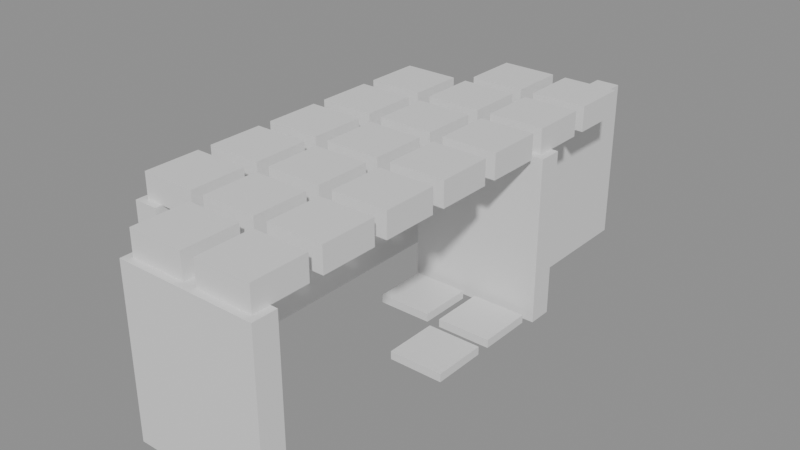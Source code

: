# Source: building_lego.blend  (saved by Blender 5.0.119; exported with 4.5.12 LTS)
import bpy
from mathutils import Matrix  # noqa: F401  (used for matrix-valued properties, if any)

bpy.ops.wm.read_factory_settings(use_empty=True)
scene = bpy.context.scene
scene.name = 'Scene'

# ---- collections
col_01_paredes_externas = bpy.data.collections.new('01_Paredes_Externas'); scene.collection.children.link(col_01_paredes_externas)
col_02_paredes_internas = bpy.data.collections.new('02_Paredes_Internas'); scene.collection.children.link(col_02_paredes_internas)
col_04_moveis_decoracoes = bpy.data.collections.new('04_Moveis_Decoracoes'); scene.collection.children.link(col_04_moveis_decoracoes)

# ---- materials (node trees are filled in below, after node groups)
mat_mat_parede_externa = bpy.data.materials.new('Mat_Parede_Externa')
mat_mat_parede_interna = bpy.data.materials.new('Mat_Parede_Interna')
mat_mat_moveis = bpy.data.materials.new('Mat_Moveis')

# ---- material node trees
mat_mat_parede_externa.use_nodes = True; mat_mat_parede_externa.node_tree.nodes.clear()
_N = mat_mat_parede_externa.node_tree.nodes; _L = mat_mat_parede_externa.node_tree.links
n0 = _N.new('ShaderNodeBsdfPrincipled'); n0.name = 'BSDF - Pré-fundamentado'; n0.location = (-200, 100)
n1 = _N.new('ShaderNodeOutputMaterial'); n1.name = 'Saída de material'; n1.location = (200, 100)
_L.new(n0.outputs[0], n1.inputs[0])
n1.is_active_output = True
mat_mat_parede_interna.use_nodes = True; mat_mat_parede_interna.node_tree.nodes.clear()
_N = mat_mat_parede_interna.node_tree.nodes; _L = mat_mat_parede_interna.node_tree.links
n0 = _N.new('ShaderNodeBsdfPrincipled'); n0.name = 'BSDF - Pré-fundamentado'; n0.location = (-200, 100)
n1 = _N.new('ShaderNodeOutputMaterial'); n1.name = 'Saída de material'; n1.location = (200, 100)
_L.new(n0.outputs[0], n1.inputs[0])
n1.is_active_output = True
mat_mat_moveis.use_nodes = True; mat_mat_moveis.node_tree.nodes.clear()
_N = mat_mat_moveis.node_tree.nodes; _L = mat_mat_moveis.node_tree.links
n0 = _N.new('ShaderNodeBsdfPrincipled'); n0.name = 'BSDF - Pré-fundamentado'; n0.location = (-200, 100)
n1 = _N.new('ShaderNodeOutputMaterial'); n1.name = 'Saída de material'; n1.location = (200, 100)
_L.new(n0.outputs[0], n1.inputs[0])
n1.is_active_output = True

# ---- meshes
me_bloco_palisade_982_4996_z0 = bpy.data.meshes.new('Bloco_palisade_982_4996_z0')
me_bloco_palisade_982_4996_z0.from_pydata([(-0.5, -0.175, -1.2), (0.5, -0.175, -1.2), (0.5, 0.175, -1.2), (-0.5, 0.175, -1.2), (-0.5, -0.175, 1.2), (0.5, -0.175, 1.2), (0.5, 0.175, 1.2), (-0.5, 0.175, 1.2)], [], [(0, 1, 2, 3), (4, 7, 6, 5), (0, 4, 5, 1), (2, 6, 7, 3), (0, 3, 7, 4), (1, 5, 6, 2)])
me_bloco_palisade_982_4996_z0.materials.append(mat_mat_parede_externa)
me_bloco_palisade_982_4996_z0.update()
me_bloco_palisade_983_4996_z0 = bpy.data.meshes.new('Bloco_palisade_983_4996_z0')
me_bloco_palisade_983_4996_z0.from_pydata([(-0.5, -0.175, -1.2), (0.5, -0.175, -1.2), (0.5, 0.175, -1.2), (-0.5, 0.175, -1.2), (-0.5, -0.175, 1.2), (0.5, -0.175, 1.2), (0.5, 0.175, 1.2), (-0.5, 0.175, 1.2)], [], [(0, 1, 2, 3), (4, 7, 6, 5), (0, 4, 5, 1), (2, 6, 7, 3), (0, 3, 7, 4), (1, 5, 6, 2)])
me_bloco_palisade_983_4996_z0.materials.append(mat_mat_parede_externa)
me_bloco_palisade_983_4996_z0.update()
me_bloco_palisade_981_4997_z0 = bpy.data.meshes.new('Bloco_palisade_981_4997_z0')
me_bloco_palisade_981_4997_z0.from_pydata([(-0.175, -0.5, -1.2), (0.175, -0.5, -1.2), (0.175, 0.5, -1.2), (-0.175, 0.5, -1.2), (-0.175, -0.5, 1.2), (0.175, -0.5, 1.2), (0.175, 0.5, 1.2), (-0.175, 0.5, 1.2)], [], [(0, 1, 2, 3), (4, 7, 6, 5), (0, 4, 5, 1), (2, 6, 7, 3), (0, 3, 7, 4), (1, 5, 6, 2)])
me_bloco_palisade_981_4997_z0.materials.append(mat_mat_parede_externa)
me_bloco_palisade_981_4997_z0.update()
me_bloco_palisade_981_4998_z0 = bpy.data.meshes.new('Bloco_palisade_981_4998_z0')
me_bloco_palisade_981_4998_z0.from_pydata([(-0.175, -0.5, -1.2), (0.175, -0.5, -1.2), (0.175, 0.5, -1.2), (-0.175, 0.5, -1.2), (-0.175, -0.5, 1.2), (0.175, -0.5, 1.2), (0.175, 0.5, 1.2), (-0.175, 0.5, 1.2)], [], [(0, 1, 2, 3), (4, 7, 6, 5), (0, 4, 5, 1), (2, 6, 7, 3), (0, 3, 7, 4), (1, 5, 6, 2)])
me_bloco_palisade_981_4998_z0.materials.append(mat_mat_parede_externa)
me_bloco_palisade_981_4998_z0.update()
me_bloco_palisade_981_4999_z0 = bpy.data.meshes.new('Bloco_palisade_981_4999_z0')
me_bloco_palisade_981_4999_z0.from_pydata([(-0.175, -0.5, -1.2), (0.175, -0.5, -1.2), (0.175, 0.5, -1.2), (-0.175, 0.5, -1.2), (-0.175, -0.5, 1.2), (0.175, -0.5, 1.2), (0.175, 0.5, 1.2), (-0.175, 0.5, 1.2)], [], [(0, 1, 2, 3), (4, 7, 6, 5), (0, 4, 5, 1), (2, 6, 7, 3), (0, 3, 7, 4), (1, 5, 6, 2)])
me_bloco_palisade_981_4999_z0.materials.append(mat_mat_parede_externa)
me_bloco_palisade_981_4999_z0.update()
me_bloco_palisade_981_5000_z0 = bpy.data.meshes.new('Bloco_palisade_981_5000_z0')
me_bloco_palisade_981_5000_z0.from_pydata([(-0.175, -0.5, -1.2), (0.175, -0.5, -1.2), (0.175, 0.5, -1.2), (-0.175, 0.5, -1.2), (-0.175, -0.5, 1.2), (0.175, -0.5, 1.2), (0.175, 0.5, 1.2), (-0.175, 0.5, 1.2)], [], [(0, 1, 2, 3), (4, 7, 6, 5), (0, 4, 5, 1), (2, 6, 7, 3), (0, 3, 7, 4), (1, 5, 6, 2)])
me_bloco_palisade_981_5000_z0.materials.append(mat_mat_parede_externa)
me_bloco_palisade_981_5000_z0.update()
me_bloco_palisade_981_5001_z0 = bpy.data.meshes.new('Bloco_palisade_981_5001_z0')
me_bloco_palisade_981_5001_z0.from_pydata([(-0.175, -0.5, -1.2), (0.175, -0.5, -1.2), (0.175, 0.5, -1.2), (-0.175, 0.5, -1.2), (-0.175, -0.5, 1.2), (0.175, -0.5, 1.2), (0.175, 0.5, 1.2), (-0.175, 0.5, 1.2)], [], [(0, 1, 2, 3), (4, 7, 6, 5), (0, 4, 5, 1), (2, 6, 7, 3), (0, 3, 7, 4), (1, 5, 6, 2)])
me_bloco_palisade_981_5001_z0.materials.append(mat_mat_parede_externa)
me_bloco_palisade_981_5001_z0.update()
me_bloco_palisade_983_5002_z0 = bpy.data.meshes.new('Bloco_palisade_983_5002_z0')
me_bloco_palisade_983_5002_z0.from_pydata([(-0.175, -0.5, -1.2), (0.175, -0.5, -1.2), (0.175, 0.5, -1.2), (-0.175, 0.5, -1.2), (-0.175, -0.5, 1.2), (0.175, -0.5, 1.2), (0.175, 0.5, 1.2), (-0.175, 0.5, 1.2)], [], [(0, 1, 2, 3), (4, 7, 6, 5), (0, 4, 5, 1), (2, 6, 7, 3), (0, 3, 7, 4), (1, 5, 6, 2)])
me_bloco_palisade_983_5002_z0.materials.append(mat_mat_parede_externa)
me_bloco_palisade_983_5002_z0.update()
me_bloco_palisade_983_5003_z0 = bpy.data.meshes.new('Bloco_palisade_983_5003_z0')
me_bloco_palisade_983_5003_z0.from_pydata([(-0.175, -0.5, -1.2), (0.175, -0.5, -1.2), (0.175, 0.5, -1.2), (-0.175, 0.5, -1.2), (-0.175, -0.5, 1.2), (0.175, -0.5, 1.2), (0.175, 0.5, 1.2), (-0.175, 0.5, 1.2)], [], [(0, 1, 2, 3), (4, 7, 6, 5), (0, 4, 5, 1), (2, 6, 7, 3), (0, 3, 7, 4), (1, 5, 6, 2)])
me_bloco_palisade_983_5003_z0.materials.append(mat_mat_parede_externa)
me_bloco_palisade_983_5003_z0.update()
me_bloco_palisade_982_5001_z0 = bpy.data.meshes.new('Bloco_palisade_982_5001_z0')
me_bloco_palisade_982_5001_z0.from_pydata([(-0.5, -0.175, -1.2), (0.5, -0.175, -1.2), (0.5, 0.175, -1.2), (-0.5, 0.175, -1.2), (-0.5, -0.175, 1.2), (0.5, -0.175, 1.2), (0.5, 0.175, 1.2), (-0.5, 0.175, 1.2)], [], [(0, 1, 2, 3), (4, 7, 6, 5), (0, 4, 5, 1), (2, 6, 7, 3), (0, 3, 7, 4), (1, 5, 6, 2)])
me_bloco_palisade_982_5001_z0.materials.append(mat_mat_parede_interna)
me_bloco_palisade_982_5001_z0.update()
me_bloco_palisade_983_5001_z0 = bpy.data.meshes.new('Bloco_palisade_983_5001_z0')
me_bloco_palisade_983_5001_z0.from_pydata([(-0.5, -0.175, -1.2), (0.5, -0.175, -1.2), (0.5, 0.175, -1.2), (-0.5, 0.175, -1.2), (-0.5, -0.175, 1.2), (0.5, -0.175, 1.2), (0.5, 0.175, 1.2), (-0.5, 0.175, 1.2)], [], [(0, 1, 2, 3), (4, 7, 6, 5), (0, 4, 5, 1), (2, 6, 7, 3), (0, 3, 7, 4), (1, 5, 6, 2)])
me_bloco_palisade_983_5001_z0.materials.append(mat_mat_parede_interna)
me_bloco_palisade_983_5001_z0.update()
me_bloco_palisade_982_5002_z0 = bpy.data.meshes.new('Bloco_palisade_982_5002_z0')
me_bloco_palisade_982_5002_z0.from_pydata([(-0.5, -0.175, -0.3), (0.5, -0.175, -0.3), (0.5, 0.175, -0.3), (-0.5, 0.175, -0.3), (-0.5, -0.175, 0.3), (0.5, -0.175, 0.3), (0.5, 0.175, 0.3), (-0.5, 0.175, 0.3)], [], [(0, 1, 2, 3), (4, 7, 6, 5), (0, 4, 5, 1), (2, 6, 7, 3), (0, 3, 7, 4), (1, 5, 6, 2)])
me_bloco_palisade_982_5002_z0.materials.append(mat_mat_parede_interna)
me_bloco_palisade_982_5002_z0.update()
me_movel_palm_frond_roof_982_4996_z20 = bpy.data.meshes.new('Movel_palm_frond_roof_982_4996_z20')
me_movel_palm_frond_roof_982_4996_z20.from_pydata([(-0.4, -0.4, -0.18), (0.4, -0.4, -0.18), (0.4, 0.4, -0.18), (-0.4, 0.4, -0.18), (-0.4, -0.4, 0.18), (0.4, -0.4, 0.18), (0.4, 0.4, 0.18), (-0.4, 0.4, 0.18)], [], [(0, 1, 2, 3), (4, 7, 6, 5), (0, 4, 5, 1), (2, 6, 7, 3), (0, 3, 7, 4), (1, 5, 6, 2)])
me_movel_palm_frond_roof_982_4996_z20.materials.append(mat_mat_moveis)
me_movel_palm_frond_roof_982_4996_z20.update()
me_movel_palm_frond_roof_983_4996_z20 = bpy.data.meshes.new('Movel_palm_frond_roof_983_4996_z20')
me_movel_palm_frond_roof_983_4996_z20.from_pydata([(-0.4, -0.4, -0.18), (0.4, -0.4, -0.18), (0.4, 0.4, -0.18), (-0.4, 0.4, -0.18), (-0.4, -0.4, 0.18), (0.4, -0.4, 0.18), (0.4, 0.4, 0.18), (-0.4, 0.4, 0.18)], [], [(0, 1, 2, 3), (4, 7, 6, 5), (0, 4, 5, 1), (2, 6, 7, 3), (0, 3, 7, 4), (1, 5, 6, 2)])
me_movel_palm_frond_roof_983_4996_z20.materials.append(mat_mat_moveis)
me_movel_palm_frond_roof_983_4996_z20.update()
me_movel_palm_frond_roof_981_4997_z20 = bpy.data.meshes.new('Movel_palm_frond_roof_981_4997_z20')
me_movel_palm_frond_roof_981_4997_z20.from_pydata([(-0.4, -0.4, -0.18), (0.4, -0.4, -0.18), (0.4, 0.4, -0.18), (-0.4, 0.4, -0.18), (-0.4, -0.4, 0.18), (0.4, -0.4, 0.18), (0.4, 0.4, 0.18), (-0.4, 0.4, 0.18)], [], [(0, 1, 2, 3), (4, 7, 6, 5), (0, 4, 5, 1), (2, 6, 7, 3), (0, 3, 7, 4), (1, 5, 6, 2)])
me_movel_palm_frond_roof_981_4997_z20.materials.append(mat_mat_moveis)
me_movel_palm_frond_roof_981_4997_z20.update()
me_movel_palm_frond_roof_982_4997_z20 = bpy.data.meshes.new('Movel_palm_frond_roof_982_4997_z20')
me_movel_palm_frond_roof_982_4997_z20.from_pydata([(-0.4, -0.4, -0.18), (0.4, -0.4, -0.18), (0.4, 0.4, -0.18), (-0.4, 0.4, -0.18), (-0.4, -0.4, 0.18), (0.4, -0.4, 0.18), (0.4, 0.4, 0.18), (-0.4, 0.4, 0.18)], [], [(0, 1, 2, 3), (4, 7, 6, 5), (0, 4, 5, 1), (2, 6, 7, 3), (0, 3, 7, 4), (1, 5, 6, 2)])
me_movel_palm_frond_roof_982_4997_z20.materials.append(mat_mat_moveis)
me_movel_palm_frond_roof_982_4997_z20.update()
me_movel_palm_frond_roof_983_4997_z20 = bpy.data.meshes.new('Movel_palm_frond_roof_983_4997_z20')
me_movel_palm_frond_roof_983_4997_z20.from_pydata([(-0.4, -0.4, -0.18), (0.4, -0.4, -0.18), (0.4, 0.4, -0.18), (-0.4, 0.4, -0.18), (-0.4, -0.4, 0.18), (0.4, -0.4, 0.18), (0.4, 0.4, 0.18), (-0.4, 0.4, 0.18)], [], [(0, 1, 2, 3), (4, 7, 6, 5), (0, 4, 5, 1), (2, 6, 7, 3), (0, 3, 7, 4), (1, 5, 6, 2)])
me_movel_palm_frond_roof_983_4997_z20.materials.append(mat_mat_moveis)
me_movel_palm_frond_roof_983_4997_z20.update()
me_movel_palm_frond_roof_981_4998_z20 = bpy.data.meshes.new('Movel_palm_frond_roof_981_4998_z20')
me_movel_palm_frond_roof_981_4998_z20.from_pydata([(-0.4, -0.4, -0.18), (0.4, -0.4, -0.18), (0.4, 0.4, -0.18), (-0.4, 0.4, -0.18), (-0.4, -0.4, 0.18), (0.4, -0.4, 0.18), (0.4, 0.4, 0.18), (-0.4, 0.4, 0.18)], [], [(0, 1, 2, 3), (4, 7, 6, 5), (0, 4, 5, 1), (2, 6, 7, 3), (0, 3, 7, 4), (1, 5, 6, 2)])
me_movel_palm_frond_roof_981_4998_z20.materials.append(mat_mat_moveis)
me_movel_palm_frond_roof_981_4998_z20.update()
me_movel_palm_frond_roof_982_4998_z20 = bpy.data.meshes.new('Movel_palm_frond_roof_982_4998_z20')
me_movel_palm_frond_roof_982_4998_z20.from_pydata([(-0.4, -0.4, -0.18), (0.4, -0.4, -0.18), (0.4, 0.4, -0.18), (-0.4, 0.4, -0.18), (-0.4, -0.4, 0.18), (0.4, -0.4, 0.18), (0.4, 0.4, 0.18), (-0.4, 0.4, 0.18)], [], [(0, 1, 2, 3), (4, 7, 6, 5), (0, 4, 5, 1), (2, 6, 7, 3), (0, 3, 7, 4), (1, 5, 6, 2)])
me_movel_palm_frond_roof_982_4998_z20.materials.append(mat_mat_moveis)
me_movel_palm_frond_roof_982_4998_z20.update()
me_movel_palm_frond_roof_983_4998_z20 = bpy.data.meshes.new('Movel_palm_frond_roof_983_4998_z20')
me_movel_palm_frond_roof_983_4998_z20.from_pydata([(-0.4, -0.4, -0.18), (0.4, -0.4, -0.18), (0.4, 0.4, -0.18), (-0.4, 0.4, -0.18), (-0.4, -0.4, 0.18), (0.4, -0.4, 0.18), (0.4, 0.4, 0.18), (-0.4, 0.4, 0.18)], [], [(0, 1, 2, 3), (4, 7, 6, 5), (0, 4, 5, 1), (2, 6, 7, 3), (0, 3, 7, 4), (1, 5, 6, 2)])
me_movel_palm_frond_roof_983_4998_z20.materials.append(mat_mat_moveis)
me_movel_palm_frond_roof_983_4998_z20.update()
me_movel_palm_frond_roof_981_4999_z20 = bpy.data.meshes.new('Movel_palm_frond_roof_981_4999_z20')
me_movel_palm_frond_roof_981_4999_z20.from_pydata([(-0.4, -0.4, -0.18), (0.4, -0.4, -0.18), (0.4, 0.4, -0.18), (-0.4, 0.4, -0.18), (-0.4, -0.4, 0.18), (0.4, -0.4, 0.18), (0.4, 0.4, 0.18), (-0.4, 0.4, 0.18)], [], [(0, 1, 2, 3), (4, 7, 6, 5), (0, 4, 5, 1), (2, 6, 7, 3), (0, 3, 7, 4), (1, 5, 6, 2)])
me_movel_palm_frond_roof_981_4999_z20.materials.append(mat_mat_moveis)
me_movel_palm_frond_roof_981_4999_z20.update()
me_movel_palm_frond_roof_982_4999_z20 = bpy.data.meshes.new('Movel_palm_frond_roof_982_4999_z20')
me_movel_palm_frond_roof_982_4999_z20.from_pydata([(-0.4, -0.4, -0.18), (0.4, -0.4, -0.18), (0.4, 0.4, -0.18), (-0.4, 0.4, -0.18), (-0.4, -0.4, 0.18), (0.4, -0.4, 0.18), (0.4, 0.4, 0.18), (-0.4, 0.4, 0.18)], [], [(0, 1, 2, 3), (4, 7, 6, 5), (0, 4, 5, 1), (2, 6, 7, 3), (0, 3, 7, 4), (1, 5, 6, 2)])
me_movel_palm_frond_roof_982_4999_z20.materials.append(mat_mat_moveis)
me_movel_palm_frond_roof_982_4999_z20.update()
me_movel_palm_frond_roof_983_4999_z20 = bpy.data.meshes.new('Movel_palm_frond_roof_983_4999_z20')
me_movel_palm_frond_roof_983_4999_z20.from_pydata([(-0.4, -0.4, -0.18), (0.4, -0.4, -0.18), (0.4, 0.4, -0.18), (-0.4, 0.4, -0.18), (-0.4, -0.4, 0.18), (0.4, -0.4, 0.18), (0.4, 0.4, 0.18), (-0.4, 0.4, 0.18)], [], [(0, 1, 2, 3), (4, 7, 6, 5), (0, 4, 5, 1), (2, 6, 7, 3), (0, 3, 7, 4), (1, 5, 6, 2)])
me_movel_palm_frond_roof_983_4999_z20.materials.append(mat_mat_moveis)
me_movel_palm_frond_roof_983_4999_z20.update()
me_movel_fire_pit_983_4999_z0 = bpy.data.meshes.new('Movel_fire_pit_983_4999_z0')
me_movel_fire_pit_983_4999_z0.from_pydata([(-0.4, -0.4, -0.06), (0.4, -0.4, -0.06), (0.4, 0.4, -0.06), (-0.4, 0.4, -0.06), (-0.4, -0.4, 0.06), (0.4, -0.4, 0.06), (0.4, 0.4, 0.06), (-0.4, 0.4, 0.06)], [], [(0, 1, 2, 3), (4, 7, 6, 5), (0, 4, 5, 1), (2, 6, 7, 3), (0, 3, 7, 4), (1, 5, 6, 2)])
me_movel_fire_pit_983_4999_z0.materials.append(mat_mat_moveis)
me_movel_fire_pit_983_4999_z0.update()
me_movel_palm_frond_roof_981_5000_z20 = bpy.data.meshes.new('Movel_palm_frond_roof_981_5000_z20')
me_movel_palm_frond_roof_981_5000_z20.from_pydata([(-0.4, -0.4, -0.18), (0.4, -0.4, -0.18), (0.4, 0.4, -0.18), (-0.4, 0.4, -0.18), (-0.4, -0.4, 0.18), (0.4, -0.4, 0.18), (0.4, 0.4, 0.18), (-0.4, 0.4, 0.18)], [], [(0, 1, 2, 3), (4, 7, 6, 5), (0, 4, 5, 1), (2, 6, 7, 3), (0, 3, 7, 4), (1, 5, 6, 2)])
me_movel_palm_frond_roof_981_5000_z20.materials.append(mat_mat_moveis)
me_movel_palm_frond_roof_981_5000_z20.update()
me_movel_palm_frond_roof_982_5000_z20 = bpy.data.meshes.new('Movel_palm_frond_roof_982_5000_z20')
me_movel_palm_frond_roof_982_5000_z20.from_pydata([(-0.4, -0.4, -0.18), (0.4, -0.4, -0.18), (0.4, 0.4, -0.18), (-0.4, 0.4, -0.18), (-0.4, -0.4, 0.18), (0.4, -0.4, 0.18), (0.4, 0.4, 0.18), (-0.4, 0.4, 0.18)], [], [(0, 1, 2, 3), (4, 7, 6, 5), (0, 4, 5, 1), (2, 6, 7, 3), (0, 3, 7, 4), (1, 5, 6, 2)])
me_movel_palm_frond_roof_982_5000_z20.materials.append(mat_mat_moveis)
me_movel_palm_frond_roof_982_5000_z20.update()
me_movel_pile_of_garbage_982_5000_z0 = bpy.data.meshes.new('Movel_pile_of_garbage_982_5000_z0')
me_movel_pile_of_garbage_982_5000_z0.from_pydata([(-0.4, -0.4, -0.06), (0.4, -0.4, -0.06), (0.4, 0.4, -0.06), (-0.4, 0.4, -0.06), (-0.4, -0.4, 0.06), (0.4, -0.4, 0.06), (0.4, 0.4, 0.06), (-0.4, 0.4, 0.06)], [], [(0, 1, 2, 3), (4, 7, 6, 5), (0, 4, 5, 1), (2, 6, 7, 3), (0, 3, 7, 4), (1, 5, 6, 2)])
me_movel_pile_of_garbage_982_5000_z0.materials.append(mat_mat_moveis)
me_movel_pile_of_garbage_982_5000_z0.update()
me_movel_palm_frond_roof_983_5000_z20 = bpy.data.meshes.new('Movel_palm_frond_roof_983_5000_z20')
me_movel_palm_frond_roof_983_5000_z20.from_pydata([(-0.4, -0.4, -0.18), (0.4, -0.4, -0.18), (0.4, 0.4, -0.18), (-0.4, 0.4, -0.18), (-0.4, -0.4, 0.18), (0.4, -0.4, 0.18), (0.4, 0.4, 0.18), (-0.4, 0.4, 0.18)], [], [(0, 1, 2, 3), (4, 7, 6, 5), (0, 4, 5, 1), (2, 6, 7, 3), (0, 3, 7, 4), (1, 5, 6, 2)])
me_movel_palm_frond_roof_983_5000_z20.materials.append(mat_mat_moveis)
me_movel_palm_frond_roof_983_5000_z20.update()
me_movel_garbage_983_5000_z0 = bpy.data.meshes.new('Movel_garbage_983_5000_z0')
me_movel_garbage_983_5000_z0.from_pydata([(-0.4, -0.4, -0.06), (0.4, -0.4, -0.06), (0.4, 0.4, -0.06), (-0.4, 0.4, -0.06), (-0.4, -0.4, 0.06), (0.4, -0.4, 0.06), (0.4, 0.4, 0.06), (-0.4, 0.4, 0.06)], [], [(0, 1, 2, 3), (4, 7, 6, 5), (0, 4, 5, 1), (2, 6, 7, 3), (0, 3, 7, 4), (1, 5, 6, 2)])
me_movel_garbage_983_5000_z0.materials.append(mat_mat_moveis)
me_movel_garbage_983_5000_z0.update()
me_movel_palm_frond_roof_981_5001_z20 = bpy.data.meshes.new('Movel_palm_frond_roof_981_5001_z20')
me_movel_palm_frond_roof_981_5001_z20.from_pydata([(-0.4, -0.4, -0.18), (0.4, -0.4, -0.18), (0.4, 0.4, -0.18), (-0.4, 0.4, -0.18), (-0.4, -0.4, 0.18), (0.4, -0.4, 0.18), (0.4, 0.4, 0.18), (-0.4, 0.4, 0.18)], [], [(0, 1, 2, 3), (4, 7, 6, 5), (0, 4, 5, 1), (2, 6, 7, 3), (0, 3, 7, 4), (1, 5, 6, 2)])
me_movel_palm_frond_roof_981_5001_z20.materials.append(mat_mat_moveis)
me_movel_palm_frond_roof_981_5001_z20.update()
me_movel_palm_frond_roof_982_5001_z20 = bpy.data.meshes.new('Movel_palm_frond_roof_982_5001_z20')
me_movel_palm_frond_roof_982_5001_z20.from_pydata([(-0.4, -0.4, -0.18), (0.4, -0.4, -0.18), (0.4, 0.4, -0.18), (-0.4, 0.4, -0.18), (-0.4, -0.4, 0.18), (0.4, -0.4, 0.18), (0.4, 0.4, 0.18), (-0.4, 0.4, 0.18)], [], [(0, 1, 2, 3), (4, 7, 6, 5), (0, 4, 5, 1), (2, 6, 7, 3), (0, 3, 7, 4), (1, 5, 6, 2)])
me_movel_palm_frond_roof_982_5001_z20.materials.append(mat_mat_moveis)
me_movel_palm_frond_roof_982_5001_z20.update()
me_movel_palm_frond_roof_983_5001_z20 = bpy.data.meshes.new('Movel_palm_frond_roof_983_5001_z20')
me_movel_palm_frond_roof_983_5001_z20.from_pydata([(-0.4, -0.4, -0.18), (0.4, -0.4, -0.18), (0.4, 0.4, -0.18), (-0.4, 0.4, -0.18), (-0.4, -0.4, 0.18), (0.4, -0.4, 0.18), (0.4, 0.4, 0.18), (-0.4, 0.4, 0.18)], [], [(0, 1, 2, 3), (4, 7, 6, 5), (0, 4, 5, 1), (2, 6, 7, 3), (0, 3, 7, 4), (1, 5, 6, 2)])
me_movel_palm_frond_roof_983_5001_z20.materials.append(mat_mat_moveis)
me_movel_palm_frond_roof_983_5001_z20.update()
me_movel_palm_frond_roof_982_5002_z20 = bpy.data.meshes.new('Movel_palm_frond_roof_982_5002_z20')
me_movel_palm_frond_roof_982_5002_z20.from_pydata([(-0.4, -0.4, -0.18), (0.4, -0.4, -0.18), (0.4, 0.4, -0.18), (-0.4, 0.4, -0.18), (-0.4, -0.4, 0.18), (0.4, -0.4, 0.18), (0.4, 0.4, 0.18), (-0.4, 0.4, 0.18)], [], [(0, 1, 2, 3), (4, 7, 6, 5), (0, 4, 5, 1), (2, 6, 7, 3), (0, 3, 7, 4), (1, 5, 6, 2)])
me_movel_palm_frond_roof_982_5002_z20.materials.append(mat_mat_moveis)
me_movel_palm_frond_roof_982_5002_z20.update()
me_movel_palm_frond_roof_983_5002_z20 = bpy.data.meshes.new('Movel_palm_frond_roof_983_5002_z20')
me_movel_palm_frond_roof_983_5002_z20.from_pydata([(-0.4, -0.4, -0.18), (0.4, -0.4, -0.18), (0.4, 0.4, -0.18), (-0.4, 0.4, -0.18), (-0.4, -0.4, 0.18), (0.4, -0.4, 0.18), (0.4, 0.4, 0.18), (-0.4, 0.4, 0.18)], [], [(0, 1, 2, 3), (4, 7, 6, 5), (0, 4, 5, 1), (2, 6, 7, 3), (0, 3, 7, 4), (1, 5, 6, 2)])
me_movel_palm_frond_roof_983_5002_z20.materials.append(mat_mat_moveis)
me_movel_palm_frond_roof_983_5002_z20.update()

# ---- objects
ob_parede_externa_norte_y4996_x982_983 = bpy.data.objects.new('Parede_Externa_Norte_Y4996_X982_983', None)
ob_bloco_palisade_982_4996_z0 = bpy.data.objects.new('Bloco_palisade_982_4996_z0', me_bloco_palisade_982_4996_z0)
ob_bloco_palisade_983_4996_z0 = bpy.data.objects.new('Bloco_palisade_983_4996_z0', me_bloco_palisade_983_4996_z0)
ob_parede_externa_oeste_x981_y4997_5001 = bpy.data.objects.new('Parede_Externa_Oeste_X981_Y4997_5001', None)
ob_bloco_palisade_981_4997_z0 = bpy.data.objects.new('Bloco_palisade_981_4997_z0', me_bloco_palisade_981_4997_z0)
ob_bloco_palisade_981_4998_z0 = bpy.data.objects.new('Bloco_palisade_981_4998_z0', me_bloco_palisade_981_4998_z0)
ob_bloco_palisade_981_4999_z0 = bpy.data.objects.new('Bloco_palisade_981_4999_z0', me_bloco_palisade_981_4999_z0)
ob_bloco_palisade_981_5000_z0 = bpy.data.objects.new('Bloco_palisade_981_5000_z0', me_bloco_palisade_981_5000_z0)
ob_bloco_palisade_981_5001_z0 = bpy.data.objects.new('Bloco_palisade_981_5001_z0', me_bloco_palisade_981_5001_z0)
ob_parede_externa_leste_x983_y5002_5003 = bpy.data.objects.new('Parede_Externa_Leste_X983_Y5002_5003', None)
ob_bloco_palisade_983_5002_z0 = bpy.data.objects.new('Bloco_palisade_983_5002_z0', me_bloco_palisade_983_5002_z0)
ob_bloco_palisade_983_5003_z0 = bpy.data.objects.new('Bloco_palisade_983_5003_z0', me_bloco_palisade_983_5003_z0)
ob_parede_interna_ew_02_y5001_x982_983 = bpy.data.objects.new('Parede_Interna_EW_02_Y5001_X982_983', None)
ob_bloco_palisade_982_5001_z0 = bpy.data.objects.new('Bloco_palisade_982_5001_z0', me_bloco_palisade_982_5001_z0)
ob_bloco_palisade_983_5001_z0 = bpy.data.objects.new('Bloco_palisade_983_5001_z0', me_bloco_palisade_983_5001_z0)
ob_parede_interna_ew_03_y5002_x982_982 = bpy.data.objects.new('Parede_Interna_EW_03_Y5002_X982_982', None)
ob_bloco_palisade_982_5002_z0 = bpy.data.objects.new('Bloco_palisade_982_5002_z0', me_bloco_palisade_982_5002_z0)
ob_moveis_decoracoes = bpy.data.objects.new('Moveis_Decoracoes', None)
ob_movel_palm_frond_roof_982_4996_z20 = bpy.data.objects.new('Movel_palm_frond_roof_982_4996_z20', me_movel_palm_frond_roof_982_4996_z20)
ob_movel_palm_frond_roof_983_4996_z20 = bpy.data.objects.new('Movel_palm_frond_roof_983_4996_z20', me_movel_palm_frond_roof_983_4996_z20)
ob_movel_palm_frond_roof_981_4997_z20 = bpy.data.objects.new('Movel_palm_frond_roof_981_4997_z20', me_movel_palm_frond_roof_981_4997_z20)
ob_movel_palm_frond_roof_982_4997_z20 = bpy.data.objects.new('Movel_palm_frond_roof_982_4997_z20', me_movel_palm_frond_roof_982_4997_z20)
ob_movel_palm_frond_roof_983_4997_z20 = bpy.data.objects.new('Movel_palm_frond_roof_983_4997_z20', me_movel_palm_frond_roof_983_4997_z20)
ob_movel_palm_frond_roof_981_4998_z20 = bpy.data.objects.new('Movel_palm_frond_roof_981_4998_z20', me_movel_palm_frond_roof_981_4998_z20)
ob_movel_palm_frond_roof_982_4998_z20 = bpy.data.objects.new('Movel_palm_frond_roof_982_4998_z20', me_movel_palm_frond_roof_982_4998_z20)
ob_movel_palm_frond_roof_983_4998_z20 = bpy.data.objects.new('Movel_palm_frond_roof_983_4998_z20', me_movel_palm_frond_roof_983_4998_z20)
ob_movel_palm_frond_roof_981_4999_z20 = bpy.data.objects.new('Movel_palm_frond_roof_981_4999_z20', me_movel_palm_frond_roof_981_4999_z20)
ob_movel_palm_frond_roof_982_4999_z20 = bpy.data.objects.new('Movel_palm_frond_roof_982_4999_z20', me_movel_palm_frond_roof_982_4999_z20)
ob_movel_palm_frond_roof_983_4999_z20 = bpy.data.objects.new('Movel_palm_frond_roof_983_4999_z20', me_movel_palm_frond_roof_983_4999_z20)
ob_movel_fire_pit_983_4999_z0 = bpy.data.objects.new('Movel_fire_pit_983_4999_z0', me_movel_fire_pit_983_4999_z0)
ob_movel_palm_frond_roof_981_5000_z20 = bpy.data.objects.new('Movel_palm_frond_roof_981_5000_z20', me_movel_palm_frond_roof_981_5000_z20)
ob_movel_palm_frond_roof_982_5000_z20 = bpy.data.objects.new('Movel_palm_frond_roof_982_5000_z20', me_movel_palm_frond_roof_982_5000_z20)
ob_movel_pile_of_garbage_982_5000_z0 = bpy.data.objects.new('Movel_pile_of_garbage_982_5000_z0', me_movel_pile_of_garbage_982_5000_z0)
ob_movel_palm_frond_roof_983_5000_z20 = bpy.data.objects.new('Movel_palm_frond_roof_983_5000_z20', me_movel_palm_frond_roof_983_5000_z20)
ob_movel_garbage_983_5000_z0 = bpy.data.objects.new('Movel_garbage_983_5000_z0', me_movel_garbage_983_5000_z0)
ob_movel_palm_frond_roof_981_5001_z20 = bpy.data.objects.new('Movel_palm_frond_roof_981_5001_z20', me_movel_palm_frond_roof_981_5001_z20)
ob_movel_palm_frond_roof_982_5001_z20 = bpy.data.objects.new('Movel_palm_frond_roof_982_5001_z20', me_movel_palm_frond_roof_982_5001_z20)
ob_movel_palm_frond_roof_983_5001_z20 = bpy.data.objects.new('Movel_palm_frond_roof_983_5001_z20', me_movel_palm_frond_roof_983_5001_z20)
ob_movel_palm_frond_roof_982_5002_z20 = bpy.data.objects.new('Movel_palm_frond_roof_982_5002_z20', me_movel_palm_frond_roof_982_5002_z20)
ob_movel_palm_frond_roof_983_5002_z20 = bpy.data.objects.new('Movel_palm_frond_roof_983_5002_z20', me_movel_palm_frond_roof_983_5002_z20)

# ---- transforms, parenting, visibility, modifiers, constraints
ob_parede_externa_norte_y4996_x982_983.location = (0.5, -3.5, 0.0)
ob_parede_externa_norte_y4996_x982_983.empty_display_type = 'CUBE'
ob_bloco_palisade_982_4996_z0.parent = ob_parede_externa_norte_y4996_x982_983
ob_bloco_palisade_982_4996_z0.matrix_parent_inverse = Matrix(((1.0, -0.0, 0.0, -0.5), (-0.0, 1.0, -0.0, 3.5), (0.0, -0.0, 1.0, -0.0), (-0.0, 0.0, -0.0, 1.0)))
ob_bloco_palisade_982_4996_z0.location = (0.0, -3.825, 1.2)
ob_bloco_palisade_983_4996_z0.parent = ob_parede_externa_norte_y4996_x982_983
ob_bloco_palisade_983_4996_z0.matrix_parent_inverse = Matrix(((1.0, -0.0, 0.0, -0.5), (-0.0, 1.0, -0.0, 3.5), (0.0, -0.0, 1.0, -0.0), (-0.0, 0.0, -0.0, 1.0)))
ob_bloco_palisade_983_4996_z0.location = (1.0, -3.825, 1.2)
ob_parede_externa_oeste_x981_y4997_5001.location = (-1.0, -0.5, 0.0)
ob_parede_externa_oeste_x981_y4997_5001.empty_display_type = 'CUBE'
ob_bloco_palisade_981_4997_z0.parent = ob_parede_externa_oeste_x981_y4997_5001
ob_bloco_palisade_981_4997_z0.matrix_parent_inverse = Matrix(((1.0, -0.0, 0.0, 1.0), (-0.0, 1.0, -0.0, 0.5), (0.0, -0.0, 1.0, -0.0), (-0.0, 0.0, -0.0, 1.0)))
ob_bloco_palisade_981_4997_z0.location = (-1.325, -2.5, 1.2)
ob_bloco_palisade_981_4998_z0.parent = ob_parede_externa_oeste_x981_y4997_5001
ob_bloco_palisade_981_4998_z0.matrix_parent_inverse = Matrix(((1.0, -0.0, 0.0, 1.0), (-0.0, 1.0, -0.0, 0.5), (0.0, -0.0, 1.0, -0.0), (-0.0, 0.0, -0.0, 1.0)))
ob_bloco_palisade_981_4998_z0.location = (-1.325, -1.5, 1.2)
ob_bloco_palisade_981_4999_z0.parent = ob_parede_externa_oeste_x981_y4997_5001
ob_bloco_palisade_981_4999_z0.matrix_parent_inverse = Matrix(((1.0, -0.0, 0.0, 1.0), (-0.0, 1.0, -0.0, 0.5), (0.0, -0.0, 1.0, -0.0), (-0.0, 0.0, -0.0, 1.0)))
ob_bloco_palisade_981_4999_z0.location = (-1.325, -0.5, 1.2)
ob_bloco_palisade_981_5000_z0.parent = ob_parede_externa_oeste_x981_y4997_5001
ob_bloco_palisade_981_5000_z0.matrix_parent_inverse = Matrix(((1.0, -0.0, 0.0, 1.0), (-0.0, 1.0, -0.0, 0.5), (0.0, -0.0, 1.0, -0.0), (-0.0, 0.0, -0.0, 1.0)))
ob_bloco_palisade_981_5000_z0.location = (-1.325, 0.5, 1.2)
ob_bloco_palisade_981_5001_z0.parent = ob_parede_externa_oeste_x981_y4997_5001
ob_bloco_palisade_981_5001_z0.matrix_parent_inverse = Matrix(((1.0, -0.0, 0.0, 1.0), (-0.0, 1.0, -0.0, 0.5), (0.0, -0.0, 1.0, -0.0), (-0.0, 0.0, -0.0, 1.0)))
ob_bloco_palisade_981_5001_z0.location = (-1.325, 1.5, 1.2)
ob_parede_externa_leste_x983_y5002_5003.location = (1.0, 3.0, 0.0)
ob_parede_externa_leste_x983_y5002_5003.empty_display_type = 'CUBE'
ob_bloco_palisade_983_5002_z0.parent = ob_parede_externa_leste_x983_y5002_5003
ob_bloco_palisade_983_5002_z0.matrix_parent_inverse = Matrix(((1.0, -0.0, 0.0, -1.0), (-0.0, 1.0, -0.0, -3.0), (0.0, -0.0, 1.0, -0.0), (-0.0, 0.0, -0.0, 1.0)))
ob_bloco_palisade_983_5002_z0.location = (0.675, 2.5, 1.2)
ob_bloco_palisade_983_5003_z0.parent = ob_parede_externa_leste_x983_y5002_5003
ob_bloco_palisade_983_5003_z0.matrix_parent_inverse = Matrix(((1.0, -0.0, 0.0, -1.0), (-0.0, 1.0, -0.0, -3.0), (0.0, -0.0, 1.0, -0.0), (-0.0, 0.0, -0.0, 1.0)))
ob_bloco_palisade_983_5003_z0.location = (0.675, 3.5, 1.2)
ob_parede_interna_ew_02_y5001_x982_983.location = (0.5, 1.5, 0.0)
ob_parede_interna_ew_02_y5001_x982_983.empty_display_type = 'CUBE'
ob_bloco_palisade_982_5001_z0.parent = ob_parede_interna_ew_02_y5001_x982_983
ob_bloco_palisade_982_5001_z0.matrix_parent_inverse = Matrix(((1.0, -0.0, 0.0, -0.5), (-0.0, 1.0, -0.0, -1.5), (0.0, -0.0, 1.0, -0.0), (-0.0, 0.0, -0.0, 1.0)))
ob_bloco_palisade_982_5001_z0.location = (0.0, 1.175, 1.2)
ob_bloco_palisade_983_5001_z0.parent = ob_parede_interna_ew_02_y5001_x982_983
ob_bloco_palisade_983_5001_z0.matrix_parent_inverse = Matrix(((1.0, -0.0, 0.0, -0.5), (-0.0, 1.0, -0.0, -1.5), (0.0, -0.0, 1.0, -0.0), (-0.0, 0.0, -0.0, 1.0)))
ob_bloco_palisade_983_5001_z0.location = (1.0, 1.175, 1.2)
ob_parede_interna_ew_03_y5002_x982_982.location = (0.0, 2.5, 0.0)
ob_parede_interna_ew_03_y5002_x982_982.empty_display_type = 'CUBE'
ob_bloco_palisade_982_5002_z0.parent = ob_parede_interna_ew_03_y5002_x982_982
ob_bloco_palisade_982_5002_z0.matrix_parent_inverse = Matrix(((1.0, -0.0, 0.0, -0.0), (-0.0, 1.0, -0.0, -2.5), (0.0, -0.0, 1.0, -0.0), (-0.0, 0.0, -0.0, 1.0)))
ob_bloco_palisade_982_5002_z0.location = (0.0, 2.175, 0.3)
ob_moveis_decoracoes.location = (0.0, 0.0, 0.0)
ob_moveis_decoracoes.empty_display_type = 'CUBE'
ob_movel_palm_frond_roof_982_4996_z20.parent = ob_moveis_decoracoes
ob_movel_palm_frond_roof_982_4996_z20.location = (0.0, -3.5, 2.58)
ob_movel_palm_frond_roof_983_4996_z20.parent = ob_moveis_decoracoes
ob_movel_palm_frond_roof_983_4996_z20.location = (1.0, -3.5, 2.58)
ob_movel_palm_frond_roof_981_4997_z20.parent = ob_moveis_decoracoes
ob_movel_palm_frond_roof_981_4997_z20.location = (-1.0, -2.5, 2.58)
ob_movel_palm_frond_roof_982_4997_z20.parent = ob_moveis_decoracoes
ob_movel_palm_frond_roof_982_4997_z20.location = (0.0, -2.5, 2.58)
ob_movel_palm_frond_roof_983_4997_z20.parent = ob_moveis_decoracoes
ob_movel_palm_frond_roof_983_4997_z20.location = (1.0, -2.5, 2.58)
ob_movel_palm_frond_roof_981_4998_z20.parent = ob_moveis_decoracoes
ob_movel_palm_frond_roof_981_4998_z20.location = (-1.0, -1.5, 2.58)
ob_movel_palm_frond_roof_982_4998_z20.parent = ob_moveis_decoracoes
ob_movel_palm_frond_roof_982_4998_z20.location = (0.0, -1.5, 2.58)
ob_movel_palm_frond_roof_983_4998_z20.parent = ob_moveis_decoracoes
ob_movel_palm_frond_roof_983_4998_z20.location = (1.0, -1.5, 2.58)
ob_movel_palm_frond_roof_981_4999_z20.parent = ob_moveis_decoracoes
ob_movel_palm_frond_roof_981_4999_z20.location = (-1.0, -0.5, 2.58)
ob_movel_palm_frond_roof_982_4999_z20.parent = ob_moveis_decoracoes
ob_movel_palm_frond_roof_982_4999_z20.location = (0.0, -0.5, 2.58)
ob_movel_palm_frond_roof_983_4999_z20.parent = ob_moveis_decoracoes
ob_movel_palm_frond_roof_983_4999_z20.location = (1.0, -0.5, 2.58)
ob_movel_fire_pit_983_4999_z0.parent = ob_moveis_decoracoes
ob_movel_fire_pit_983_4999_z0.location = (1.0, -0.5, 0.06)
ob_movel_palm_frond_roof_981_5000_z20.parent = ob_moveis_decoracoes
ob_movel_palm_frond_roof_981_5000_z20.location = (-1.0, 0.5, 2.58)
ob_movel_palm_frond_roof_982_5000_z20.parent = ob_moveis_decoracoes
ob_movel_palm_frond_roof_982_5000_z20.location = (0.0, 0.5, 2.58)
ob_movel_pile_of_garbage_982_5000_z0.parent = ob_moveis_decoracoes
ob_movel_pile_of_garbage_982_5000_z0.location = (0.0, 0.5, 0.06)
ob_movel_palm_frond_roof_983_5000_z20.parent = ob_moveis_decoracoes
ob_movel_palm_frond_roof_983_5000_z20.location = (1.0, 0.5, 2.58)
ob_movel_garbage_983_5000_z0.parent = ob_moveis_decoracoes
ob_movel_garbage_983_5000_z0.location = (1.0, 0.5, 0.06)
ob_movel_palm_frond_roof_981_5001_z20.parent = ob_moveis_decoracoes
ob_movel_palm_frond_roof_981_5001_z20.location = (-1.0, 1.5, 2.58)
ob_movel_palm_frond_roof_982_5001_z20.parent = ob_moveis_decoracoes
ob_movel_palm_frond_roof_982_5001_z20.location = (0.0, 1.5, 2.58)
ob_movel_palm_frond_roof_983_5001_z20.parent = ob_moveis_decoracoes
ob_movel_palm_frond_roof_983_5001_z20.location = (1.0, 1.5, 2.58)
ob_movel_palm_frond_roof_982_5002_z20.parent = ob_moveis_decoracoes
ob_movel_palm_frond_roof_982_5002_z20.location = (0.0, 2.5, 2.58)
ob_movel_palm_frond_roof_983_5002_z20.parent = ob_moveis_decoracoes
ob_movel_palm_frond_roof_983_5002_z20.location = (1.0, 2.5, 2.58)

# ---- collection membership
col_01_paredes_externas.objects.link(ob_parede_externa_norte_y4996_x982_983)
col_01_paredes_externas.objects.link(ob_bloco_palisade_982_4996_z0)
col_01_paredes_externas.objects.link(ob_bloco_palisade_983_4996_z0)
col_01_paredes_externas.objects.link(ob_parede_externa_oeste_x981_y4997_5001)
col_01_paredes_externas.objects.link(ob_bloco_palisade_981_4997_z0)
col_01_paredes_externas.objects.link(ob_bloco_palisade_981_4998_z0)
col_01_paredes_externas.objects.link(ob_bloco_palisade_981_4999_z0)
col_01_paredes_externas.objects.link(ob_bloco_palisade_981_5000_z0)
col_01_paredes_externas.objects.link(ob_bloco_palisade_981_5001_z0)
col_01_paredes_externas.objects.link(ob_parede_externa_leste_x983_y5002_5003)
col_01_paredes_externas.objects.link(ob_bloco_palisade_983_5002_z0)
col_01_paredes_externas.objects.link(ob_bloco_palisade_983_5003_z0)
col_02_paredes_internas.objects.link(ob_parede_interna_ew_02_y5001_x982_983)
col_02_paredes_internas.objects.link(ob_bloco_palisade_982_5001_z0)
col_02_paredes_internas.objects.link(ob_bloco_palisade_983_5001_z0)
col_02_paredes_internas.objects.link(ob_parede_interna_ew_03_y5002_x982_982)
col_02_paredes_internas.objects.link(ob_bloco_palisade_982_5002_z0)
col_04_moveis_decoracoes.objects.link(ob_moveis_decoracoes)
col_04_moveis_decoracoes.objects.link(ob_movel_palm_frond_roof_982_4996_z20)
col_04_moveis_decoracoes.objects.link(ob_movel_palm_frond_roof_983_4996_z20)
col_04_moveis_decoracoes.objects.link(ob_movel_palm_frond_roof_981_4997_z20)
col_04_moveis_decoracoes.objects.link(ob_movel_palm_frond_roof_982_4997_z20)
col_04_moveis_decoracoes.objects.link(ob_movel_palm_frond_roof_983_4997_z20)
col_04_moveis_decoracoes.objects.link(ob_movel_palm_frond_roof_981_4998_z20)
col_04_moveis_decoracoes.objects.link(ob_movel_palm_frond_roof_982_4998_z20)
col_04_moveis_decoracoes.objects.link(ob_movel_palm_frond_roof_983_4998_z20)
col_04_moveis_decoracoes.objects.link(ob_movel_palm_frond_roof_981_4999_z20)
col_04_moveis_decoracoes.objects.link(ob_movel_palm_frond_roof_982_4999_z20)
col_04_moveis_decoracoes.objects.link(ob_movel_palm_frond_roof_983_4999_z20)
col_04_moveis_decoracoes.objects.link(ob_movel_fire_pit_983_4999_z0)
col_04_moveis_decoracoes.objects.link(ob_movel_palm_frond_roof_981_5000_z20)
col_04_moveis_decoracoes.objects.link(ob_movel_palm_frond_roof_982_5000_z20)
col_04_moveis_decoracoes.objects.link(ob_movel_pile_of_garbage_982_5000_z0)
col_04_moveis_decoracoes.objects.link(ob_movel_palm_frond_roof_983_5000_z20)
col_04_moveis_decoracoes.objects.link(ob_movel_garbage_983_5000_z0)
col_04_moveis_decoracoes.objects.link(ob_movel_palm_frond_roof_981_5001_z20)
col_04_moveis_decoracoes.objects.link(ob_movel_palm_frond_roof_982_5001_z20)
col_04_moveis_decoracoes.objects.link(ob_movel_palm_frond_roof_983_5001_z20)
col_04_moveis_decoracoes.objects.link(ob_movel_palm_frond_roof_982_5002_z20)
col_04_moveis_decoracoes.objects.link(ob_movel_palm_frond_roof_983_5002_z20)

# ---- scene / render settings (as saved in the file)
scene.frame_start = 1; scene.frame_end = 250; scene.frame_set(1)
scene.render.engine = 'BLENDER_EEVEE_NEXT'
scene.render.bake_bias = 0.0
scene.render.bake_samples = 0
scene.cycles.sampling_pattern = 'TABULATED_SOBOL'
scene.eevee.use_volume_custom_range = False
bpy.context.view_layer.update()

# ---- added for rendering (the .blend has no active camera and no usable light): camera, sun + grey world if the file has none
cam_auto = bpy.data.cameras.new('AutoCamera')
cam_auto.lens = 50.0
cam_auto.sensor_width = 36.0
cam_auto.clip_end = 1000.0
ob_auto_camera = bpy.data.objects.new('AutoCamera', cam_auto)
scene.collection.objects.link(ob_auto_camera)
ob_auto_camera.location = (8.30734, -9.96881, 8.02587)
ob_auto_camera.rotation_euler = (1.09748, -7.21219e-08, 0.694738)
scene.camera = ob_auto_camera
light_auto_sun = bpy.data.lights.new('AutoSun', 'SUN')
light_auto_sun.energy = 3.0
light_auto_sun.angle = 0.0523599
ob_auto_sun = bpy.data.objects.new('AutoSun', light_auto_sun)
scene.collection.objects.link(ob_auto_sun)
ob_auto_sun.rotation_euler = (0.872665, 0.174533, 0.523599)
if scene.world is None:
    world_auto = bpy.data.worlds.new('AutoWorld')
    world_auto.color = (0.3, 0.3, 0.3)
    scene.world = world_auto
bpy.context.view_layer.update()
